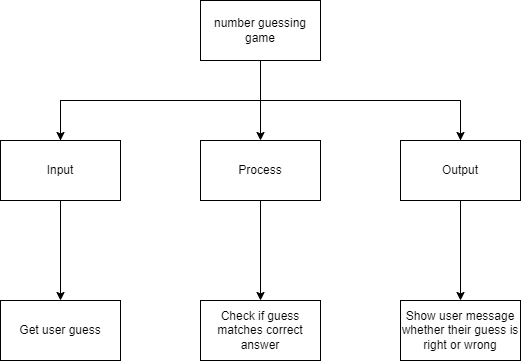

The diagram above was exported from draw.io. Its source (the exported page's mxGraphModel, read from the mxfile embedded in the PNG):
<mxGraphModel dx="696" dy="280" grid="1" gridSize="10" guides="1" tooltips="1" connect="1" arrows="1" fold="1" page="1" pageScale="1" pageWidth="827" pageHeight="1169" math="0" shadow="0">
  <root>
    <mxCell id="0" />
    <mxCell id="1" parent="0" />
    <mxCell id="6" style="edgeStyle=none;html=1;rounded=0;" edge="1" parent="1" source="2" target="4">
      <mxGeometry relative="1" as="geometry" />
    </mxCell>
    <mxCell id="2" value="number guessing game" style="rounded=0;whiteSpace=wrap;html=1;" vertex="1" parent="1">
      <mxGeometry x="280" y="20" width="120" height="60" as="geometry" />
    </mxCell>
    <mxCell id="7" style="edgeStyle=none;rounded=0;html=1;entryX=0.5;entryY=0;entryDx=0;entryDy=0;" edge="1" parent="1" source="3" target="5">
      <mxGeometry relative="1" as="geometry">
        <Array as="points">
          <mxPoint x="140" y="120" />
          <mxPoint x="540" y="120" />
        </Array>
      </mxGeometry>
    </mxCell>
    <mxCell id="14" style="edgeStyle=none;rounded=0;html=1;" edge="1" parent="1" source="3" target="9">
      <mxGeometry relative="1" as="geometry" />
    </mxCell>
    <mxCell id="3" value="Input" style="rounded=0;whiteSpace=wrap;html=1;" vertex="1" parent="1">
      <mxGeometry x="80" y="160" width="120" height="60" as="geometry" />
    </mxCell>
    <mxCell id="13" style="edgeStyle=none;rounded=0;html=1;entryX=0.5;entryY=0;entryDx=0;entryDy=0;" edge="1" parent="1" source="4" target="10">
      <mxGeometry relative="1" as="geometry" />
    </mxCell>
    <mxCell id="4" value="Process" style="rounded=0;whiteSpace=wrap;html=1;" vertex="1" parent="1">
      <mxGeometry x="280" y="160" width="120" height="60" as="geometry" />
    </mxCell>
    <mxCell id="8" style="edgeStyle=none;rounded=0;html=1;entryX=0.5;entryY=0;entryDx=0;entryDy=0;" edge="1" parent="1" source="5" target="3">
      <mxGeometry relative="1" as="geometry">
        <Array as="points">
          <mxPoint x="540" y="120" />
          <mxPoint x="140" y="120" />
        </Array>
      </mxGeometry>
    </mxCell>
    <mxCell id="12" style="edgeStyle=none;rounded=0;html=1;entryX=0.5;entryY=0;entryDx=0;entryDy=0;" edge="1" parent="1" source="5" target="11">
      <mxGeometry relative="1" as="geometry" />
    </mxCell>
    <mxCell id="5" value="Output" style="rounded=0;whiteSpace=wrap;html=1;" vertex="1" parent="1">
      <mxGeometry x="480" y="160" width="120" height="60" as="geometry" />
    </mxCell>
    <mxCell id="9" value="Get user guess" style="rounded=0;whiteSpace=wrap;html=1;" vertex="1" parent="1">
      <mxGeometry x="80" y="320" width="120" height="60" as="geometry" />
    </mxCell>
    <mxCell id="10" value="Check if guess matches correct answer" style="rounded=0;whiteSpace=wrap;html=1;" vertex="1" parent="1">
      <mxGeometry x="280" y="320" width="120" height="60" as="geometry" />
    </mxCell>
    <mxCell id="11" value="Show user message whether their guess is right or wrong" style="rounded=0;whiteSpace=wrap;html=1;" vertex="1" parent="1">
      <mxGeometry x="480" y="320" width="120" height="60" as="geometry" />
    </mxCell>
  </root>
</mxGraphModel>